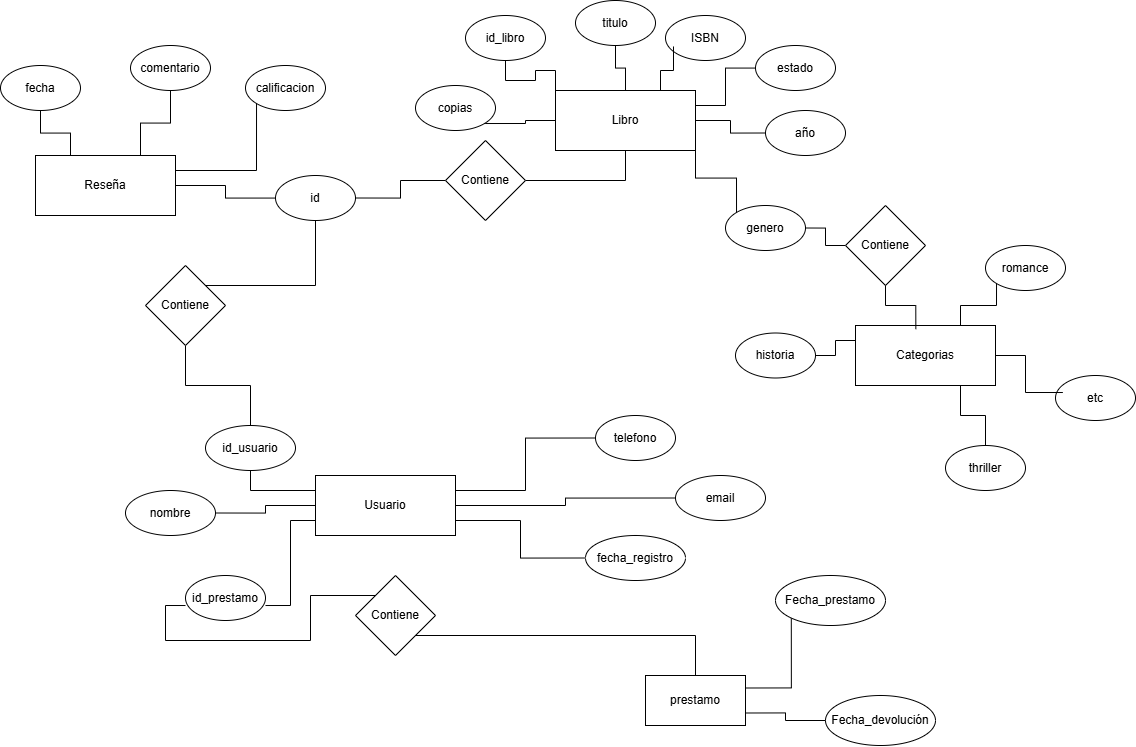

The diagram above was exported from draw.io. Its source (the exported page's mxGraphModel, read from the mxfile embedded in the PNG):
<mxGraphModel dx="1460" dy="757" grid="1" gridSize="10" guides="1" tooltips="1" connect="1" arrows="1" fold="1" page="1" pageScale="1" pageWidth="827" pageHeight="1169" math="0" shadow="0">
  <root>
    <mxCell id="0" />
    <mxCell id="1" parent="0" />
    <mxCell id="cv-karI7gt7O4ZIsYnyZ-14" edge="1" parent="1" source="cv-karI7gt7O4ZIsYnyZ-7" style="edgeStyle=orthogonalEdgeStyle;rounded=0;orthogonalLoop=1;jettySize=auto;html=1;exitX=1;exitY=0.25;exitDx=0;exitDy=0;entryX=0;entryY=0.5;entryDx=0;entryDy=0;endArrow=none;endFill=0;" target="cv-karI7gt7O4ZIsYnyZ-12">
      <mxGeometry relative="1" as="geometry" />
    </mxCell>
    <mxCell id="cv-karI7gt7O4ZIsYnyZ-16" edge="1" parent="1" source="cv-karI7gt7O4ZIsYnyZ-7" style="edgeStyle=orthogonalEdgeStyle;rounded=0;orthogonalLoop=1;jettySize=auto;html=1;exitX=1;exitY=0.75;exitDx=0;exitDy=0;entryX=0;entryY=0.5;entryDx=0;entryDy=0;endArrow=none;endFill=0;" target="cv-karI7gt7O4ZIsYnyZ-9">
      <mxGeometry relative="1" as="geometry" />
    </mxCell>
    <mxCell id="cv-karI7gt7O4ZIsYnyZ-17" edge="1" parent="1" source="cv-karI7gt7O4ZIsYnyZ-7" style="edgeStyle=orthogonalEdgeStyle;rounded=0;orthogonalLoop=1;jettySize=auto;html=1;exitX=0;exitY=0.25;exitDx=0;exitDy=0;endArrow=none;endFill=0;" target="cv-karI7gt7O4ZIsYnyZ-10">
      <mxGeometry relative="1" as="geometry" />
    </mxCell>
    <mxCell id="cv-karI7gt7O4ZIsYnyZ-18" edge="1" parent="1" source="cv-karI7gt7O4ZIsYnyZ-7" style="edgeStyle=orthogonalEdgeStyle;rounded=0;orthogonalLoop=1;jettySize=auto;html=1;exitX=0;exitY=0.5;exitDx=0;exitDy=0;entryX=1;entryY=0.5;entryDx=0;entryDy=0;endArrow=none;endFill=0;" target="cv-karI7gt7O4ZIsYnyZ-8">
      <mxGeometry relative="1" as="geometry" />
    </mxCell>
    <mxCell id="cv-karI7gt7O4ZIsYnyZ-21" edge="1" parent="1" source="cv-karI7gt7O4ZIsYnyZ-7" style="edgeStyle=orthogonalEdgeStyle;rounded=0;orthogonalLoop=1;jettySize=auto;html=1;exitX=1;exitY=0.5;exitDx=0;exitDy=0;entryX=0;entryY=0.5;entryDx=0;entryDy=0;endArrow=none;endFill=0;" target="cv-karI7gt7O4ZIsYnyZ-19">
      <mxGeometry relative="1" as="geometry" />
    </mxCell>
    <mxCell id="cv-karI7gt7O4ZIsYnyZ-7" parent="1" style="rounded=0;whiteSpace=wrap;html=1;" value="Usuario" vertex="1">
      <mxGeometry height="60" width="140" x="330" y="510" as="geometry" />
    </mxCell>
    <mxCell id="cv-karI7gt7O4ZIsYnyZ-8" parent="1" style="ellipse;whiteSpace=wrap;html=1;" value="nombre&lt;span style=&quot;color: rgba(0, 0, 0, 0); font-family: monospace; font-size: 0px; text-align: start; white-space: nowrap;&quot;&gt;%3CmxGraphModel%3E%3Croot%3E%3CmxCell%20id%3D%220%22%2F%3E%3CmxCell%20id%3D%221%22%20parent%3D%220%22%2F%3E%3CmxCell%20id%3D%222%22%20parent%3D%221%22%20style%3D%22ellipse%3BwhiteSpace%3Dwrap%3Bhtml%3D1%3B%22%20value%3D%22%22%20vertex%3D%221%22%3E%3CmxGeometry%20height%3D%2245%22%20width%3D%2270%22%20x%3D%2290%22%20y%3D%22585%22%20as%3D%22geometry%22%2F%3E%3C%2FmxCell%3E%3C%2Froot%3E%3C%2FmxGraphModel%3E&lt;/span&gt;" vertex="1">
      <mxGeometry height="45" width="90" x="140" y="525" as="geometry" />
    </mxCell>
    <mxCell id="cv-karI7gt7O4ZIsYnyZ-9" parent="1" style="ellipse;whiteSpace=wrap;html=1;" value="fecha_registro" vertex="1">
      <mxGeometry height="45" width="100" x="600" y="570" as="geometry" />
    </mxCell>
    <mxCell id="cv-karI7gt7O4ZIsYnyZ-36" edge="1" parent="1" source="cv-karI7gt7O4ZIsYnyZ-10" style="edgeStyle=orthogonalEdgeStyle;rounded=0;orthogonalLoop=1;jettySize=auto;html=1;exitX=0.5;exitY=0;exitDx=0;exitDy=0;endArrow=none;endFill=0;" target="cv-karI7gt7O4ZIsYnyZ-35">
      <mxGeometry relative="1" as="geometry" />
    </mxCell>
    <mxCell id="cv-karI7gt7O4ZIsYnyZ-10" parent="1" style="ellipse;whiteSpace=wrap;html=1;" value="id_usuario" vertex="1">
      <mxGeometry height="45" width="90" x="220" y="460" as="geometry" />
    </mxCell>
    <mxCell id="cv-karI7gt7O4ZIsYnyZ-11" parent="1" style="ellipse;whiteSpace=wrap;html=1;" value="id_prestamo" vertex="1">
      <mxGeometry height="45" width="80" x="200" y="610" as="geometry" />
    </mxCell>
    <mxCell id="cv-karI7gt7O4ZIsYnyZ-12" parent="1" style="ellipse;whiteSpace=wrap;html=1;" value="telefono" vertex="1">
      <mxGeometry height="45" width="80" x="610" y="450" as="geometry" />
    </mxCell>
    <mxCell id="cv-karI7gt7O4ZIsYnyZ-19" parent="1" style="ellipse;whiteSpace=wrap;html=1;" value="email" vertex="1">
      <mxGeometry height="45" width="90" x="690" y="510" as="geometry" />
    </mxCell>
    <mxCell id="cv-karI7gt7O4ZIsYnyZ-22" edge="1" parent="1" source="cv-karI7gt7O4ZIsYnyZ-7" style="edgeStyle=orthogonalEdgeStyle;rounded=0;orthogonalLoop=1;jettySize=auto;html=1;exitX=0;exitY=0.75;exitDx=0;exitDy=0;entryX=1;entryY=0.667;entryDx=0;entryDy=0;entryPerimeter=0;endArrow=none;endFill=0;" target="cv-karI7gt7O4ZIsYnyZ-11">
      <mxGeometry relative="1" as="geometry" />
    </mxCell>
    <mxCell id="cv-karI7gt7O4ZIsYnyZ-33" edge="1" parent="1" source="cv-karI7gt7O4ZIsYnyZ-24" style="edgeStyle=orthogonalEdgeStyle;rounded=0;orthogonalLoop=1;jettySize=auto;html=1;exitX=1;exitY=0.25;exitDx=0;exitDy=0;entryX=0;entryY=1;entryDx=0;entryDy=0;endArrow=none;endFill=0;" target="cv-karI7gt7O4ZIsYnyZ-31">
      <mxGeometry relative="1" as="geometry" />
    </mxCell>
    <mxCell id="cv-karI7gt7O4ZIsYnyZ-24" parent="1" style="rounded=0;whiteSpace=wrap;html=1;" value="prestamo" vertex="1">
      <mxGeometry height="50" width="100" x="660" y="710" as="geometry" />
    </mxCell>
    <mxCell id="cv-karI7gt7O4ZIsYnyZ-29" edge="1" parent="1" source="cv-karI7gt7O4ZIsYnyZ-26" style="edgeStyle=orthogonalEdgeStyle;rounded=0;orthogonalLoop=1;jettySize=auto;html=1;exitX=0;exitY=1;exitDx=0;exitDy=0;endArrow=none;endFill=0;" target="cv-karI7gt7O4ZIsYnyZ-24">
      <mxGeometry relative="1" as="geometry" />
    </mxCell>
    <mxCell id="cv-karI7gt7O4ZIsYnyZ-26" parent="1" style="rhombus;whiteSpace=wrap;html=1;" value="Contiene" vertex="1">
      <mxGeometry height="80" width="80" x="370" y="610" as="geometry" />
    </mxCell>
    <mxCell id="cv-karI7gt7O4ZIsYnyZ-27" edge="1" parent="1" source="cv-karI7gt7O4ZIsYnyZ-26" style="edgeStyle=orthogonalEdgeStyle;rounded=0;orthogonalLoop=1;jettySize=auto;html=1;exitX=0;exitY=0;exitDx=0;exitDy=0;entryX=0;entryY=0.667;entryDx=0;entryDy=0;entryPerimeter=0;endArrow=none;endFill=0;" target="cv-karI7gt7O4ZIsYnyZ-11">
      <mxGeometry relative="1" as="geometry" />
    </mxCell>
    <mxCell id="cv-karI7gt7O4ZIsYnyZ-30" parent="1" style="ellipse;whiteSpace=wrap;html=1;" value="Fecha_devolución" vertex="1">
      <mxGeometry height="50" width="110" x="840" y="730" as="geometry" />
    </mxCell>
    <mxCell id="cv-karI7gt7O4ZIsYnyZ-31" parent="1" style="ellipse;whiteSpace=wrap;html=1;" value="Fecha_prestamo" vertex="1">
      <mxGeometry height="50" width="110" x="790" y="610" as="geometry" />
    </mxCell>
    <mxCell id="cv-karI7gt7O4ZIsYnyZ-34" edge="1" parent="1" source="cv-karI7gt7O4ZIsYnyZ-24" style="edgeStyle=orthogonalEdgeStyle;rounded=0;orthogonalLoop=1;jettySize=auto;html=1;exitX=1;exitY=0.75;exitDx=0;exitDy=0;entryX=0;entryY=0.5;entryDx=0;entryDy=0;endArrow=none;endFill=0;" target="cv-karI7gt7O4ZIsYnyZ-30">
      <mxGeometry relative="1" as="geometry" />
    </mxCell>
    <mxCell id="cv-karI7gt7O4ZIsYnyZ-47" edge="1" parent="1" source="cv-karI7gt7O4ZIsYnyZ-35" style="edgeStyle=orthogonalEdgeStyle;rounded=0;orthogonalLoop=1;jettySize=auto;html=1;exitX=1;exitY=0;exitDx=0;exitDy=0;entryX=0.5;entryY=1;entryDx=0;entryDy=0;endArrow=none;endFill=0;" target="cv-karI7gt7O4ZIsYnyZ-38">
      <mxGeometry relative="1" as="geometry" />
    </mxCell>
    <mxCell id="cv-karI7gt7O4ZIsYnyZ-35" parent="1" style="rhombus;whiteSpace=wrap;html=1;" value="Contiene" vertex="1">
      <mxGeometry height="80" width="80" x="160" y="300" as="geometry" />
    </mxCell>
    <mxCell id="cv-karI7gt7O4ZIsYnyZ-42" edge="1" parent="1" source="cv-karI7gt7O4ZIsYnyZ-37" style="edgeStyle=orthogonalEdgeStyle;rounded=0;orthogonalLoop=1;jettySize=auto;html=1;exitX=0.25;exitY=0;exitDx=0;exitDy=0;entryX=0.5;entryY=1;entryDx=0;entryDy=0;endArrow=none;endFill=0;" target="cv-karI7gt7O4ZIsYnyZ-41">
      <mxGeometry relative="1" as="geometry" />
    </mxCell>
    <mxCell id="cv-karI7gt7O4ZIsYnyZ-43" edge="1" parent="1" source="cv-karI7gt7O4ZIsYnyZ-37" style="edgeStyle=orthogonalEdgeStyle;rounded=0;orthogonalLoop=1;jettySize=auto;html=1;exitX=0.75;exitY=0;exitDx=0;exitDy=0;entryX=0.5;entryY=1;entryDx=0;entryDy=0;endArrow=none;endFill=0;" target="cv-karI7gt7O4ZIsYnyZ-40">
      <mxGeometry relative="1" as="geometry">
        <mxPoint x="180" y="130" as="targetPoint" />
      </mxGeometry>
    </mxCell>
    <mxCell id="cv-karI7gt7O4ZIsYnyZ-44" edge="1" parent="1" source="cv-karI7gt7O4ZIsYnyZ-37" style="edgeStyle=orthogonalEdgeStyle;rounded=0;orthogonalLoop=1;jettySize=auto;html=1;endArrow=none;endFill=0;" target="cv-karI7gt7O4ZIsYnyZ-38" value="">
      <mxGeometry relative="1" as="geometry" />
    </mxCell>
    <mxCell id="cv-karI7gt7O4ZIsYnyZ-45" edge="1" parent="1" source="cv-karI7gt7O4ZIsYnyZ-37" style="edgeStyle=orthogonalEdgeStyle;rounded=0;orthogonalLoop=1;jettySize=auto;html=1;exitX=1;exitY=0.25;exitDx=0;exitDy=0;entryX=0;entryY=1;entryDx=0;entryDy=0;endArrow=none;endFill=0;" target="cv-karI7gt7O4ZIsYnyZ-39">
      <mxGeometry relative="1" as="geometry" />
    </mxCell>
    <mxCell id="cv-karI7gt7O4ZIsYnyZ-37" parent="1" style="rounded=0;whiteSpace=wrap;html=1;" value="Reseña" vertex="1">
      <mxGeometry height="60" width="140" x="50" y="190" as="geometry" />
    </mxCell>
    <mxCell id="cv-karI7gt7O4ZIsYnyZ-48" edge="1" parent="1" source="cv-karI7gt7O4ZIsYnyZ-72" style="edgeStyle=orthogonalEdgeStyle;rounded=0;orthogonalLoop=1;jettySize=auto;html=1;exitX=1;exitY=0.5;exitDx=0;exitDy=0;endArrow=none;endFill=0;entryX=0.5;entryY=1;entryDx=0;entryDy=0;" target="cv-karI7gt7O4ZIsYnyZ-49">
      <mxGeometry relative="1" as="geometry">
        <mxPoint x="480" y="190" as="targetPoint" />
      </mxGeometry>
    </mxCell>
    <mxCell id="cv-karI7gt7O4ZIsYnyZ-38" parent="1" style="ellipse;whiteSpace=wrap;html=1;" value="id" vertex="1">
      <mxGeometry height="45" width="80" x="290" y="210" as="geometry" />
    </mxCell>
    <mxCell id="cv-karI7gt7O4ZIsYnyZ-39" parent="1" style="ellipse;whiteSpace=wrap;html=1;" value="calificacion" vertex="1">
      <mxGeometry height="45" width="80" x="260" y="100" as="geometry" />
    </mxCell>
    <mxCell id="cv-karI7gt7O4ZIsYnyZ-40" parent="1" style="ellipse;whiteSpace=wrap;html=1;" value="comentario" vertex="1">
      <mxGeometry height="45" width="80" x="145" y="80" as="geometry" />
    </mxCell>
    <mxCell id="cv-karI7gt7O4ZIsYnyZ-41" parent="1" style="ellipse;whiteSpace=wrap;html=1;" value="fecha" vertex="1">
      <mxGeometry height="45" width="80" x="15" y="100" as="geometry" />
    </mxCell>
    <mxCell id="cv-karI7gt7O4ZIsYnyZ-58" edge="1" parent="1" source="cv-karI7gt7O4ZIsYnyZ-49" style="edgeStyle=orthogonalEdgeStyle;rounded=0;orthogonalLoop=1;jettySize=auto;html=1;exitX=0;exitY=0;exitDx=0;exitDy=0;entryX=0.5;entryY=1;entryDx=0;entryDy=0;endArrow=none;endFill=0;" target="cv-karI7gt7O4ZIsYnyZ-53">
      <mxGeometry relative="1" as="geometry" />
    </mxCell>
    <mxCell id="cv-karI7gt7O4ZIsYnyZ-59" edge="1" parent="1" source="cv-karI7gt7O4ZIsYnyZ-49" style="edgeStyle=orthogonalEdgeStyle;rounded=0;orthogonalLoop=1;jettySize=auto;html=1;endArrow=none;endFill=0;" target="cv-karI7gt7O4ZIsYnyZ-50" value="">
      <mxGeometry relative="1" as="geometry" />
    </mxCell>
    <mxCell id="cv-karI7gt7O4ZIsYnyZ-68" edge="1" parent="1" source="cv-karI7gt7O4ZIsYnyZ-49" style="edgeStyle=orthogonalEdgeStyle;rounded=0;orthogonalLoop=1;jettySize=auto;html=1;exitX=0;exitY=0.5;exitDx=0;exitDy=0;entryX=1;entryY=1;entryDx=0;entryDy=0;endArrow=none;endFill=0;" target="cv-karI7gt7O4ZIsYnyZ-56">
      <mxGeometry relative="1" as="geometry" />
    </mxCell>
    <mxCell id="cv-karI7gt7O4ZIsYnyZ-69" edge="1" parent="1" source="cv-karI7gt7O4ZIsYnyZ-49" style="edgeStyle=orthogonalEdgeStyle;rounded=0;orthogonalLoop=1;jettySize=auto;html=1;exitX=1;exitY=0.25;exitDx=0;exitDy=0;endArrow=none;endFill=0;" target="cv-karI7gt7O4ZIsYnyZ-57">
      <mxGeometry relative="1" as="geometry" />
    </mxCell>
    <mxCell id="cv-karI7gt7O4ZIsYnyZ-70" edge="1" parent="1" source="cv-karI7gt7O4ZIsYnyZ-49" style="edgeStyle=orthogonalEdgeStyle;rounded=0;orthogonalLoop=1;jettySize=auto;html=1;exitX=1;exitY=0.5;exitDx=0;exitDy=0;entryX=0;entryY=0.5;entryDx=0;entryDy=0;endArrow=none;endFill=0;" target="cv-karI7gt7O4ZIsYnyZ-51">
      <mxGeometry relative="1" as="geometry" />
    </mxCell>
    <mxCell id="cv-karI7gt7O4ZIsYnyZ-71" edge="1" parent="1" source="cv-karI7gt7O4ZIsYnyZ-49" style="edgeStyle=orthogonalEdgeStyle;rounded=0;orthogonalLoop=1;jettySize=auto;html=1;exitX=1;exitY=1;exitDx=0;exitDy=0;entryX=0;entryY=0;entryDx=0;entryDy=0;endArrow=none;endFill=0;" target="cv-karI7gt7O4ZIsYnyZ-52">
      <mxGeometry relative="1" as="geometry" />
    </mxCell>
    <mxCell id="cv-karI7gt7O4ZIsYnyZ-49" parent="1" style="rounded=0;whiteSpace=wrap;html=1;" value="Libro" vertex="1">
      <mxGeometry height="60" width="140" x="570" y="125" as="geometry" />
    </mxCell>
    <mxCell id="cv-karI7gt7O4ZIsYnyZ-50" parent="1" style="ellipse;whiteSpace=wrap;html=1;" value="titulo" vertex="1">
      <mxGeometry height="45" width="80" x="590" y="35" as="geometry" />
    </mxCell>
    <mxCell id="cv-karI7gt7O4ZIsYnyZ-51" parent="1" style="ellipse;whiteSpace=wrap;html=1;" value="año" vertex="1">
      <mxGeometry height="45" width="80" x="780" y="145" as="geometry" />
    </mxCell>
    <mxCell id="cv-karI7gt7O4ZIsYnyZ-84" edge="1" parent="1" source="cv-karI7gt7O4ZIsYnyZ-52" style="edgeStyle=orthogonalEdgeStyle;rounded=0;orthogonalLoop=1;jettySize=auto;html=1;exitX=1;exitY=0.5;exitDx=0;exitDy=0;entryX=0;entryY=0.5;entryDx=0;entryDy=0;endArrow=none;endFill=0;" target="cv-karI7gt7O4ZIsYnyZ-83">
      <mxGeometry relative="1" as="geometry" />
    </mxCell>
    <mxCell id="cv-karI7gt7O4ZIsYnyZ-52" parent="1" style="ellipse;whiteSpace=wrap;html=1;" value="genero" vertex="1">
      <mxGeometry height="45" width="80" x="740" y="240" as="geometry" />
    </mxCell>
    <mxCell id="cv-karI7gt7O4ZIsYnyZ-53" parent="1" style="ellipse;whiteSpace=wrap;html=1;" value="id_libro" vertex="1">
      <mxGeometry height="45" width="80" x="480" y="50" as="geometry" />
    </mxCell>
    <mxCell id="cv-karI7gt7O4ZIsYnyZ-54" parent="1" style="ellipse;whiteSpace=wrap;html=1;" value="ISBN" vertex="1">
      <mxGeometry height="45" width="80" x="680" y="50" as="geometry" />
    </mxCell>
    <mxCell id="cv-karI7gt7O4ZIsYnyZ-55" edge="1" parent="1" source="cv-karI7gt7O4ZIsYnyZ-54" style="edgeStyle=orthogonalEdgeStyle;rounded=0;orthogonalLoop=1;jettySize=auto;html=1;exitX=0.5;exitY=1;exitDx=0;exitDy=0;" target="cv-karI7gt7O4ZIsYnyZ-54">
      <mxGeometry relative="1" as="geometry" />
    </mxCell>
    <mxCell id="cv-karI7gt7O4ZIsYnyZ-56" parent="1" style="ellipse;whiteSpace=wrap;html=1;" value="copias" vertex="1">
      <mxGeometry height="45" width="80" x="430" y="120" as="geometry" />
    </mxCell>
    <mxCell id="cv-karI7gt7O4ZIsYnyZ-57" parent="1" style="ellipse;whiteSpace=wrap;html=1;" value="estado" vertex="1">
      <mxGeometry height="45" width="80" x="770" y="80" as="geometry" />
    </mxCell>
    <mxCell id="cv-karI7gt7O4ZIsYnyZ-60" edge="1" parent="1" source="cv-karI7gt7O4ZIsYnyZ-49" style="edgeStyle=orthogonalEdgeStyle;rounded=0;orthogonalLoop=1;jettySize=auto;html=1;exitX=0.75;exitY=0;exitDx=0;exitDy=0;entryX=0.1;entryY=0.688;entryDx=0;entryDy=0;entryPerimeter=0;startArrow=none;startFill=0;endArrow=none;endFill=0;" target="cv-karI7gt7O4ZIsYnyZ-54">
      <mxGeometry relative="1" as="geometry" />
    </mxCell>
    <mxCell id="cv-karI7gt7O4ZIsYnyZ-73" edge="1" parent="1" source="cv-karI7gt7O4ZIsYnyZ-72" style="edgeStyle=orthogonalEdgeStyle;rounded=0;orthogonalLoop=1;jettySize=auto;html=1;exitX=0;exitY=0.5;exitDx=0;exitDy=0;entryX=1;entryY=0.5;entryDx=0;entryDy=0;startArrow=none;startFill=0;endArrow=none;endFill=0;" target="cv-karI7gt7O4ZIsYnyZ-38">
      <mxGeometry relative="1" as="geometry" />
    </mxCell>
    <mxCell id="cv-karI7gt7O4ZIsYnyZ-72" parent="1" style="rhombus;whiteSpace=wrap;html=1;" value="Contiene" vertex="1">
      <mxGeometry height="80" width="80" x="460" y="175" as="geometry" />
    </mxCell>
    <mxCell id="cv-karI7gt7O4ZIsYnyZ-79" edge="1" parent="1" source="cv-karI7gt7O4ZIsYnyZ-74" style="edgeStyle=orthogonalEdgeStyle;rounded=0;orthogonalLoop=1;jettySize=auto;html=1;exitX=0.75;exitY=0;exitDx=0;exitDy=0;entryX=0;entryY=1;entryDx=0;entryDy=0;endArrow=none;endFill=0;" target="cv-karI7gt7O4ZIsYnyZ-75">
      <mxGeometry relative="1" as="geometry" />
    </mxCell>
    <mxCell id="cv-karI7gt7O4ZIsYnyZ-81" edge="1" parent="1" source="cv-karI7gt7O4ZIsYnyZ-74" style="edgeStyle=orthogonalEdgeStyle;rounded=0;orthogonalLoop=1;jettySize=auto;html=1;exitX=0.75;exitY=1;exitDx=0;exitDy=0;endArrow=none;endFill=0;" target="cv-karI7gt7O4ZIsYnyZ-76">
      <mxGeometry relative="1" as="geometry" />
    </mxCell>
    <mxCell id="cv-karI7gt7O4ZIsYnyZ-82" edge="1" parent="1" source="cv-karI7gt7O4ZIsYnyZ-74" style="edgeStyle=orthogonalEdgeStyle;rounded=0;orthogonalLoop=1;jettySize=auto;html=1;exitX=0;exitY=0.25;exitDx=0;exitDy=0;entryX=1;entryY=0.5;entryDx=0;entryDy=0;endArrow=none;endFill=0;" target="cv-karI7gt7O4ZIsYnyZ-77">
      <mxGeometry relative="1" as="geometry" />
    </mxCell>
    <mxCell id="cv-karI7gt7O4ZIsYnyZ-74" parent="1" style="rounded=0;whiteSpace=wrap;html=1;" value="Categorias" vertex="1">
      <mxGeometry height="60" width="140" x="870" y="360" as="geometry" />
    </mxCell>
    <mxCell id="cv-karI7gt7O4ZIsYnyZ-75" parent="1" style="ellipse;whiteSpace=wrap;html=1;" value="romance" vertex="1">
      <mxGeometry height="45" width="80" x="1000" y="280" as="geometry" />
    </mxCell>
    <mxCell id="cv-karI7gt7O4ZIsYnyZ-76" parent="1" style="ellipse;whiteSpace=wrap;html=1;" value="thriller" vertex="1">
      <mxGeometry height="45" width="80" x="960" y="480" as="geometry" />
    </mxCell>
    <mxCell id="cv-karI7gt7O4ZIsYnyZ-77" parent="1" style="ellipse;whiteSpace=wrap;html=1;" value="historia" vertex="1">
      <mxGeometry height="45" width="80" x="750" y="367.5" as="geometry" />
    </mxCell>
    <mxCell id="cv-karI7gt7O4ZIsYnyZ-78" parent="1" style="ellipse;whiteSpace=wrap;html=1;" value="etc" vertex="1">
      <mxGeometry height="45" width="80" x="1070" y="410" as="geometry" />
    </mxCell>
    <mxCell id="cv-karI7gt7O4ZIsYnyZ-80" edge="1" parent="1" source="cv-karI7gt7O4ZIsYnyZ-74" style="edgeStyle=orthogonalEdgeStyle;rounded=0;orthogonalLoop=1;jettySize=auto;html=1;exitX=1;exitY=0.5;exitDx=0;exitDy=0;entryX=0.092;entryY=0.378;entryDx=0;entryDy=0;entryPerimeter=0;endArrow=none;endFill=0;" target="cv-karI7gt7O4ZIsYnyZ-78">
      <mxGeometry relative="1" as="geometry" />
    </mxCell>
    <mxCell id="cv-karI7gt7O4ZIsYnyZ-83" parent="1" style="rhombus;whiteSpace=wrap;html=1;" value="Contiene" vertex="1">
      <mxGeometry height="80" width="80" x="860" y="240" as="geometry" />
    </mxCell>
    <mxCell id="cv-karI7gt7O4ZIsYnyZ-85" edge="1" parent="1" source="cv-karI7gt7O4ZIsYnyZ-83" style="edgeStyle=orthogonalEdgeStyle;rounded=0;orthogonalLoop=1;jettySize=auto;html=1;exitX=0.5;exitY=1;exitDx=0;exitDy=0;entryX=0.431;entryY=0.061;entryDx=0;entryDy=0;entryPerimeter=0;endArrow=none;endFill=0;" target="cv-karI7gt7O4ZIsYnyZ-74">
      <mxGeometry relative="1" as="geometry" />
    </mxCell>
  </root>
</mxGraphModel>